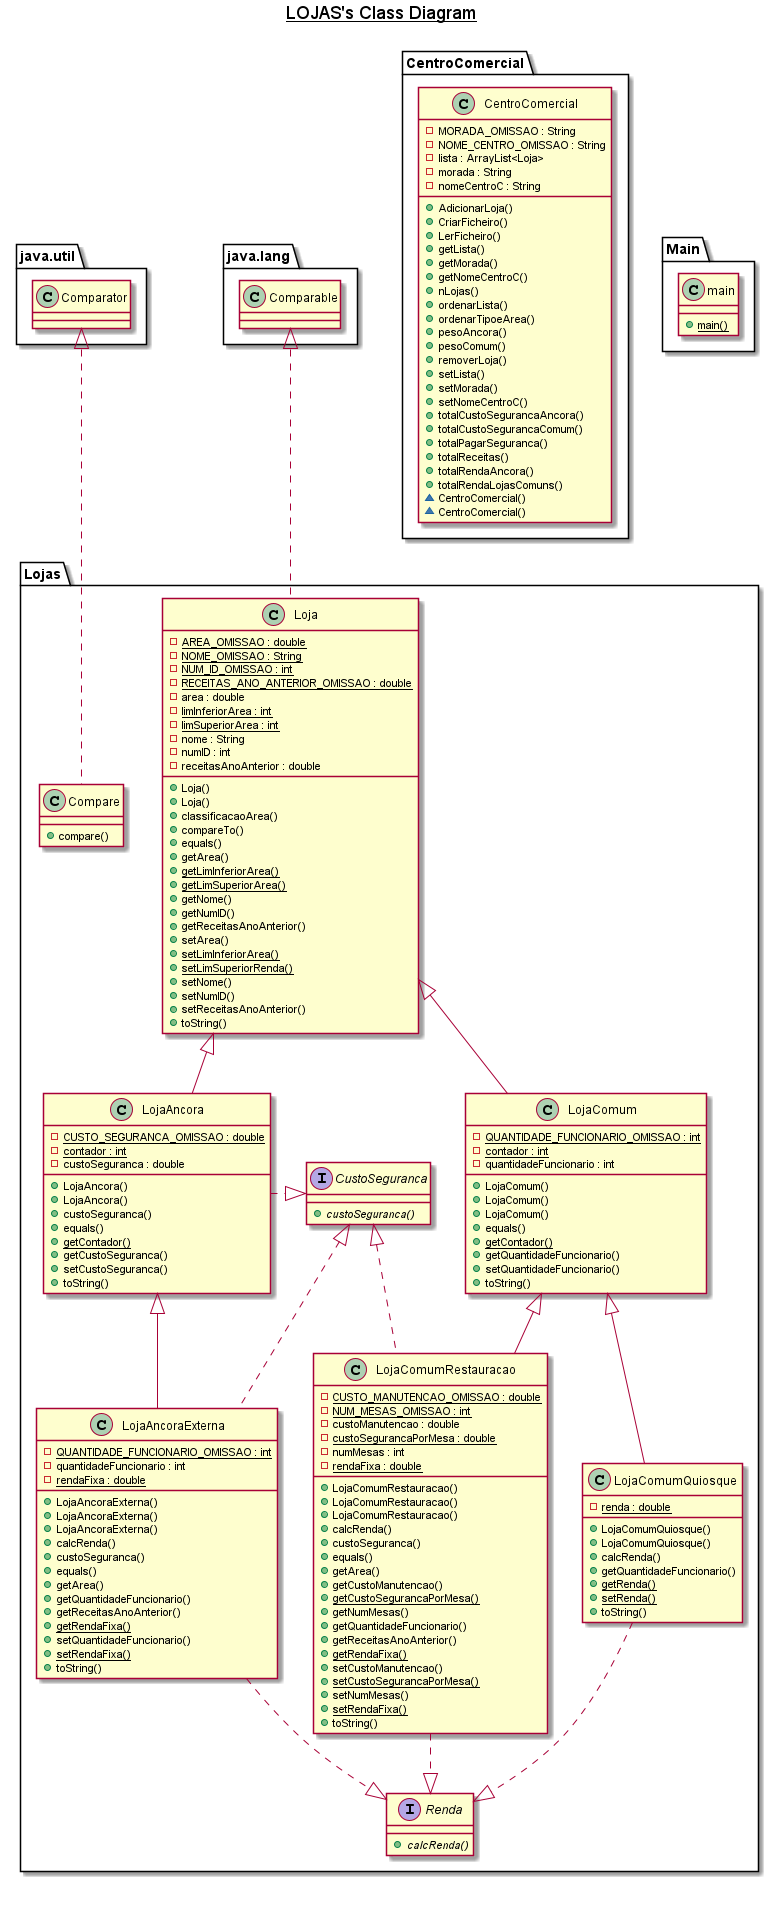

The diagram above was rendered by PlantUML. Its source (embedded in the PNG):
@startuml

title __JAVA's Class Diagram__\n

  namespace CentroComercial {
    class CentroComercial {
        - MORADA_OMISSAO : String
        - NOME_CENTRO_OMISSAO : String
        - lista : ArrayList<Loja>
        - morada : String
        - nomeCentroC : String
        + AdicionarLoja()
        + CriarFicheiro()
        + LerFicheiro()
        + getLista()
        + getMorada()
        + getNomeCentroC()
        + nLojas()
        + ordenarLista()
        + ordenarTipoeArea()
        + pesoAncora()
        + pesoComum()
        + removerLoja()
        + setLista()
        + setMorada()
        + setNomeCentroC()
        + totalCustoSegurancaAncora()
        + totalCustoSegurancaComum()
        + totalPagarSeguranca()
        + totalReceitas()
        + totalRendaAncora()
        + totalRendaLojasComuns()
        ~ CentroComercial()
        ~ CentroComercial()
    }
  }


  namespace Main {
    class main {
        {static} + main()
    }
  }



title __LOJAS's Class Diagram__\n


    namespace Lojas {
      class Lojas.Compare {
          + compare()
      }
    }




    namespace Lojas {
      interface Lojas.CustoSeguranca {
          {abstract} + custoSeguranca()
      }
    }




    namespace Lojas {
      class Lojas.Loja {
          {static} - AREA_OMISSAO : double
          {static} - NOME_OMISSAO : String
          {static} - NUM_ID_OMISSAO : int
          {static} - RECEITAS_ANO_ANTERIOR_OMISSAO : double
          - area : double
          {static} - limInferiorArea : int
          {static} - limSuperiorArea : int
          - nome : String
          - numID : int
          - receitasAnoAnterior : double
          + Loja()
          + Loja()
          + classificacaoArea()
          + compareTo()
          + equals()
          + getArea()
          {static} + getLimInferiorArea()
          {static} + getLimSuperiorArea()
          + getNome()
          + getNumID()
          + getReceitasAnoAnterior()
          + setArea()
          {static} + setLimInferiorArea()
          {static} + setLimSuperiorRenda()
          + setNome()
          + setNumID()
          + setReceitasAnoAnterior()
          + toString()
      }
    }


    namespace Lojas {
      class Lojas.LojaAncora {
          {static} - CUSTO_SEGURANCA_OMISSAO : double
          {static} - contador : int
          - custoSeguranca : double
          + LojaAncora()
          + LojaAncora()
          + custoSeguranca()
          + equals()
          {static} + getContador()
          + getCustoSeguranca()
          + setCustoSeguranca()
          + toString()
      }
    }


    namespace Lojas {
      class Lojas.LojaAncoraExterna {
          {static} - QUANTIDADE_FUNCIONARIO_OMISSAO : int
          - quantidadeFuncionario : int
          {static} - rendaFixa : double
          + LojaAncoraExterna()
          + LojaAncoraExterna()
          + LojaAncoraExterna()
          + calcRenda()
          + custoSeguranca()
          + equals()
          + getArea()
          + getQuantidadeFuncionario()
          + getReceitasAnoAnterior()
          {static} + getRendaFixa()
          + setQuantidadeFuncionario()
          {static} + setRendaFixa()
          + toString()
      }
    }

    namespace Lojas {
      class Lojas.LojaComum {
          {static} - QUANTIDADE_FUNCIONARIO_OMISSAO : int
          {static} - contador : int
          - quantidadeFuncionario : int
          + LojaComum()
          + LojaComum()
          + LojaComum()
          + equals()
          {static} + getContador()
          + getQuantidadeFuncionario()
          + setQuantidadeFuncionario()
          + toString()
      }
    }

    namespace Lojas {
      class Lojas.LojaComumQuiosque {
          {static} - renda : double
          + LojaComumQuiosque()
          + LojaComumQuiosque()
          + calcRenda()
          + getQuantidadeFuncionario()
          {static} + getRenda()
          {static} + setRenda()
          + toString()
      }
    }

    namespace Lojas {
      class Lojas.LojaComumRestauracao {
          {static} - CUSTO_MANUTENCAO_OMISSAO : double
          {static} - NUM_MESAS_OMISSAO : int
          - custoManutencao : double
          {static} - custoSegurancaPorMesa : double
          - numMesas : int
          {static} - rendaFixa : double
          + LojaComumRestauracao()
          + LojaComumRestauracao()
          + LojaComumRestauracao()
          + calcRenda()
          + custoSeguranca()
          + equals()
          + getArea()
          + getCustoManutencao()
          {static} + getCustoSegurancaPorMesa()
          + getNumMesas()
          + getQuantidadeFuncionario()
          + getReceitasAnoAnterior()
          {static} + getRendaFixa()
          + setCustoManutencao()
          {static} + setCustoSegurancaPorMesa()
          + setNumMesas()
          {static} + setRendaFixa()
          + toString()
      }
    }

    namespace Lojas {
      interface Lojas.Renda {
          {abstract} + calcRenda()
      }
    }



  Lojas.Compare .up.|> java.util.Comparator
  Lojas.Loja .up.|> java.lang.Comparable
  Lojas.LojaAncora .right.|> Lojas.CustoSeguranca
  Lojas.LojaAncora -up-|> Lojas.Loja
  Lojas.LojaAncoraExterna .up.|> Lojas.CustoSeguranca
  Lojas.LojaAncoraExterna .down.|> Lojas.Renda
  Lojas.LojaAncoraExterna -up-|> Lojas.LojaAncora
  Lojas.LojaComum -up-|> Lojas.Loja
  Lojas.LojaComumQuiosque .down.|> Lojas.Renda
  Lojas.LojaComumQuiosque -up-|> Lojas.LojaComum
  Lojas.LojaComumRestauracao .up.|> Lojas.CustoSeguranca
  Lojas.LojaComumRestauracao .down.|> Lojas.Renda
  Lojas.LojaComumRestauracao -up-|> Lojas.LojaComum


right footer


PlantUML diagram generated by SketchIt! (https://bitbucket.org/pmesmeur/sketch.it)
For more information about this tool, please contact philippe.mesmeur@gmail.com
endfooter





right footer


PlantUML diagram generated by SketchIt! (https://bitbucket.org/pmesmeur/sketch.it)
For more information about this tool, please contact philippe.mesmeur@gmail.com
endfooter

@enduml